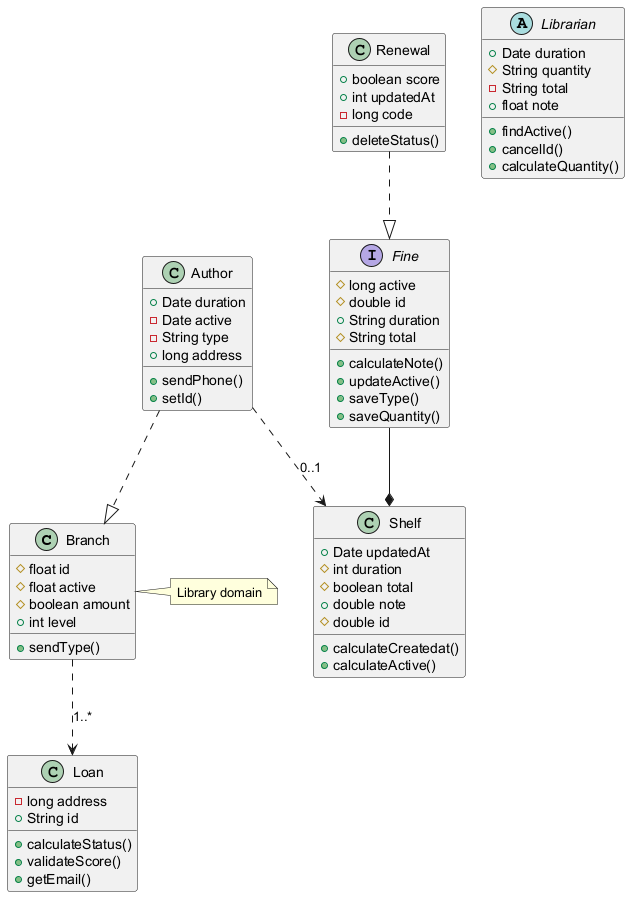

The diagram above was rendered by PlantUML. Its source (embedded in the PNG):
@startuml

class Branch {
  #float id
  #float active
  #boolean amount
  +int level
  +sendType()
}
interface Fine {
  #long active
  #double id
  +String duration
  #String total
  +calculateNote()
  +updateActive()
  +saveType()
  +saveQuantity()
}
abstract class Librarian {
  +Date duration
  #String quantity
  -String total
  +float note
  +findActive()
  +cancelId()
  +calculateQuantity()
}
class Shelf {
  +Date updatedAt
  #int duration
  #boolean total
  +double note
  #double id
  +calculateCreatedat()
  +calculateActive()
}
class Renewal {
  +boolean score
  +int updatedAt
  -long code
  +deleteStatus()
}
class Loan {
  -long address
  +String id
  +calculateStatus()
  +validateScore()
  +getEmail()
}
class Author {
  +Date duration
  -Date active
  -String type
  +long address
  +sendPhone()
  +setId()
}
Renewal ..|> Fine
Branch ..> Loan : "1..*"
Author ..> Shelf : "0..1"
Fine --* Shelf
Author ..|> Branch
note right of Branch : Library domain
@enduml